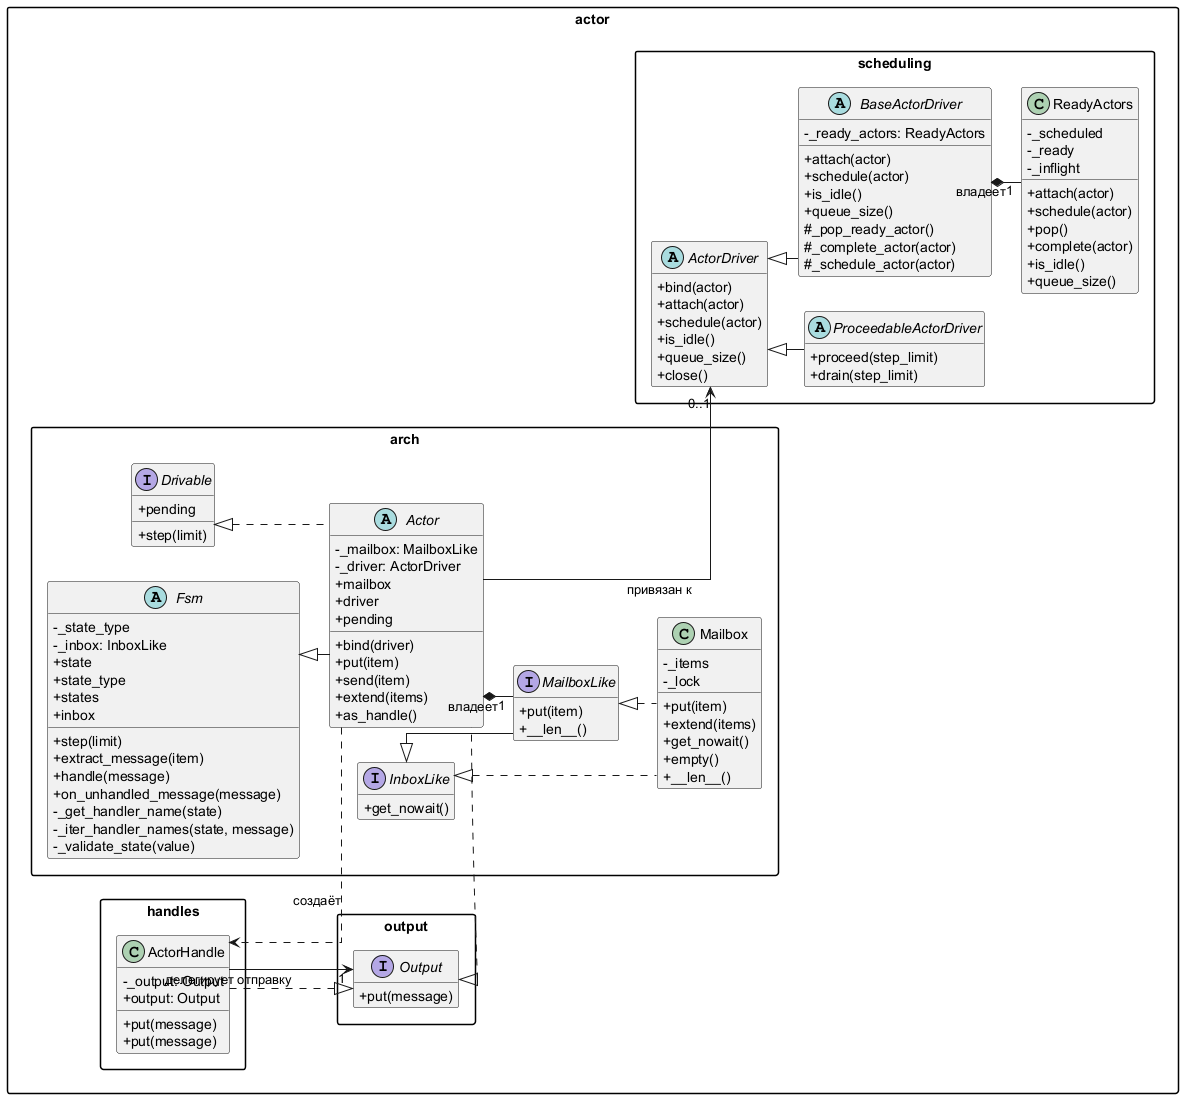

The diagram above was rendered by PlantUML. Its source (embedded in the PNG):
@startuml
left to right direction
skinparam packageStyle rectangle
skinparam linetype ortho
skinparam nodesep 35
skinparam ranksep 30
skinparam classAttributeIconSize 0
skinparam shadowing false
hide empty members

package "actor.output" {
  interface Output {
    +put(message)
  }
}

package "actor.handles" {
  class ActorHandle {
    -_output: Output
    +output: Output
    +put(message)
    +put(message)
  }

  ActorHandle ..|> Output
  ActorHandle --> "1" Output : делегирует отправку
}

package "actor.arch" {
  interface InboxLike {
    +get_nowait()
  }

  interface MailboxLike {
    +put(item)
    +__len__()
  }

  class Mailbox {
    -_items
    -_lock
    +put(item)
    +extend(items)
    +get_nowait()
    +empty()
    +__len__()
  }

  interface Drivable {
    +step(limit)
    +pending
  }

  abstract class Fsm {
    -_state_type
    -_inbox: InboxLike
    +state
    +state_type
    +states
    +inbox
    +step(limit)
    +extract_message(item)
    +handle(message)
    +on_unhandled_message(message)
    -_get_handler_name(state)
    -_iter_handler_names(state, message)
    -_validate_state(value)
  }

  abstract class Actor {
    -_mailbox: MailboxLike
    -_driver: ActorDriver
    +mailbox
    +driver
    +bind(driver)
    +put(item)
    +send(item)
    +extend(items)
    +pending
    +as_handle()
  }

  InboxLike <|-- MailboxLike
  InboxLike <|.. Mailbox
  MailboxLike <|.. Mailbox
  Drivable <|.. Actor
  Output <|.. Actor
  Fsm <|-- Actor
  Actor *-- "1" MailboxLike : владеет
  Actor ..> ActorHandle : создаёт
}

package "actor.scheduling" {
  abstract class ActorDriver {
    +bind(actor)
    +attach(actor)
    +schedule(actor)
    +is_idle()
    +queue_size()
    +close()
  }

  abstract class ProceedableActorDriver {
    +proceed(step_limit)
    +drain(step_limit)
  }

  abstract class BaseActorDriver {
    -_ready_actors: ReadyActors
    +attach(actor)
    +schedule(actor)
    +is_idle()
    +queue_size()
    #_pop_ready_actor()
    #_complete_actor(actor)
    #_schedule_actor(actor)
  }

  class ReadyActors {
    -_scheduled
    -_ready
    -_inflight
    +attach(actor)
    +schedule(actor)
    +pop()
    +complete(actor)
    +is_idle()
    +queue_size()
  }

  ActorDriver <|-- ProceedableActorDriver
  ActorDriver <|-- BaseActorDriver
  BaseActorDriver *-- "1" ReadyActors : владеет
}

Actor --> "0..1" ActorDriver : привязан к

Output -[hidden]right-> InboxLike
Mailbox -[hidden]right-> ActorDriver
Actor -[hidden]right-> ActorDriver

@enduml